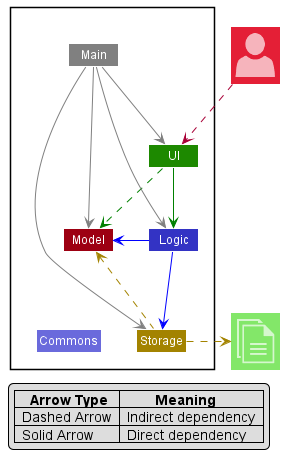

The diagram above was rendered by PlantUML. Its source (embedded in the PNG):
@startuml
!include <office/Concepts/globe_internet>
!include <office/Concepts/documents>
!include <office/Users/user>
!include style.puml

Package " "<<Rectangle>>{
    Class UI UI_COLOR
    Class Logic LOGIC_COLOR
    Class Storage STORAGE_COLOR
    Class Model MODEL_COLOR
    Class Main #grey
    Class Commons LOGIC_COLOR_T2
}

Class "<$user>" as User MODEL_COLOR_T2
Class "<$documents>" as File UI_COLOR_T1


UI -down[#green]> Logic
UI .down[#green].> Model
Logic -[#blue]-> Storage
Logic -left[#blue]-> Model
Main -[#grey]-> UI
Main -[#grey]-> Logic
Main -[#grey]-> Storage
Main -down[#grey]-> Model
Storage -left[hidden]-> Commons

Storage -up[STORAGE_COLOR].> Model
Storage .right[STORAGE_COLOR].>File
User ..> UI

legend
 |    **Arrow Type** |         **Meaning** |
 |  Dashed Arrow  |  Indirect dependency  |
 |  Solid Arrow   |  Direct dependency  |
end legend

@enduml